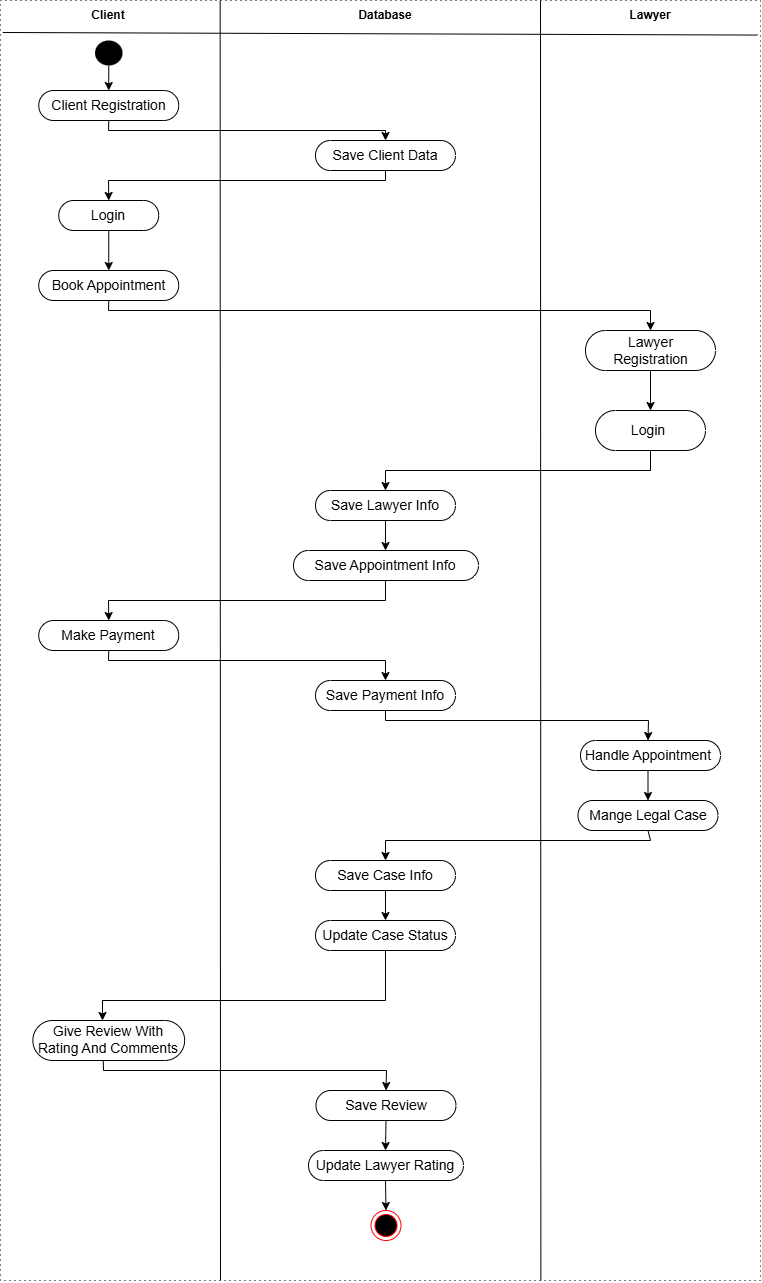

The diagram above was exported from draw.io. Its source (the exported page's mxGraphModel, read from the mxfile embedded in the PNG):
<mxGraphModel dx="2316" dy="1249" grid="1" gridSize="10" guides="1" tooltips="1" connect="1" arrows="1" fold="1" page="1" pageScale="1" pageWidth="850" pageHeight="1100" math="0" shadow="0">
  <root>
    <mxCell id="0" />
    <mxCell id="1" parent="0" />
    <mxCell id="J_3mSZhOvIF2VPhA1aRL-1" value="" style="rounded=0;whiteSpace=wrap;html=1;dashed=1;dashPattern=1 4;" parent="1" vertex="1">
      <mxGeometry x="40" width="760" height="1280" as="geometry" />
    </mxCell>
    <mxCell id="J_3mSZhOvIF2VPhA1aRL-5" value="&lt;b&gt;Client&lt;/b&gt;" style="text;html=1;align=center;verticalAlign=middle;whiteSpace=wrap;rounded=0;" parent="1" vertex="1">
      <mxGeometry x="118.25" width="60" height="30" as="geometry" />
    </mxCell>
    <mxCell id="EmoAs27z4clXUdxLQXrE-2" value="" style="ellipse;whiteSpace=wrap;html=1;fillColor=#000000;strokeColor=none;sketch=0;" parent="1" vertex="1">
      <mxGeometry x="134.51" y="40" width="27.5" height="25" as="geometry" />
    </mxCell>
    <mxCell id="EmoAs27z4clXUdxLQXrE-4" value="" style="html=1;dashed=0;whiteSpace=wrap;shape=mxgraph.dfd.start" parent="1" vertex="1">
      <mxGeometry x="78.25" y="90" width="140" height="30" as="geometry" />
    </mxCell>
    <mxCell id="EmoAs27z4clXUdxLQXrE-5" value="" style="endArrow=classic;html=1;rounded=0;entryX=0.5;entryY=0.5;entryDx=0;entryDy=-15;entryPerimeter=0;exitX=0.5;exitY=1;exitDx=0;exitDy=0;" parent="1" source="EmoAs27z4clXUdxLQXrE-2" target="EmoAs27z4clXUdxLQXrE-4" edge="1">
      <mxGeometry width="50" height="50" relative="1" as="geometry">
        <mxPoint x="400" y="320" as="sourcePoint" />
        <mxPoint x="450" y="270" as="targetPoint" />
      </mxGeometry>
    </mxCell>
    <mxCell id="EmoAs27z4clXUdxLQXrE-6" value="&lt;font style=&quot;font-size: 14px;&quot;&gt;Client Registration&lt;/font&gt;" style="text;html=1;align=center;verticalAlign=middle;whiteSpace=wrap;rounded=0;" parent="1" vertex="1">
      <mxGeometry x="89.88" y="90" width="116.75" height="30" as="geometry" />
    </mxCell>
    <mxCell id="EbIoXRFaVR0Mh997xigU-2" value="&lt;b&gt;Database&lt;/b&gt;" style="text;html=1;align=center;verticalAlign=middle;whiteSpace=wrap;rounded=0;" parent="1" vertex="1">
      <mxGeometry x="395" width="60" height="30" as="geometry" />
    </mxCell>
    <mxCell id="EbIoXRFaVR0Mh997xigU-3" value="&lt;b&gt;Lawyer&lt;/b&gt;" style="text;html=1;align=center;verticalAlign=middle;whiteSpace=wrap;rounded=0;" parent="1" vertex="1">
      <mxGeometry x="660" width="60" height="30" as="geometry" />
    </mxCell>
    <mxCell id="EbIoXRFaVR0Mh997xigU-5" value="" style="endArrow=none;html=1;rounded=0;entryX=0.996;entryY=0.027;entryDx=0;entryDy=0;entryPerimeter=0;exitX=0.003;exitY=0.025;exitDx=0;exitDy=0;exitPerimeter=0;" parent="1" source="J_3mSZhOvIF2VPhA1aRL-1" target="J_3mSZhOvIF2VPhA1aRL-1" edge="1">
      <mxGeometry width="50" height="50" relative="1" as="geometry">
        <mxPoint x="400" y="280" as="sourcePoint" />
        <mxPoint x="450" y="230" as="targetPoint" />
      </mxGeometry>
    </mxCell>
    <mxCell id="EbIoXRFaVR0Mh997xigU-7" value="" style="html=1;dashed=0;whiteSpace=wrap;shape=mxgraph.dfd.start" parent="1" vertex="1">
      <mxGeometry x="355" y="140" width="140" height="30" as="geometry" />
    </mxCell>
    <mxCell id="EbIoXRFaVR0Mh997xigU-8" value="&lt;font style=&quot;font-size: 14px;&quot;&gt;Save Client Data&lt;/font&gt;" style="text;html=1;align=center;verticalAlign=middle;whiteSpace=wrap;rounded=0;" parent="1" vertex="1">
      <mxGeometry x="370" y="140" width="110" height="30" as="geometry" />
    </mxCell>
    <mxCell id="EbIoXRFaVR0Mh997xigU-9" value="" style="html=1;dashed=0;whiteSpace=wrap;shape=mxgraph.dfd.start" parent="1" vertex="1">
      <mxGeometry x="98.25" y="200" width="100" height="30" as="geometry" />
    </mxCell>
    <mxCell id="EbIoXRFaVR0Mh997xigU-10" value="&lt;font style=&quot;font-size: 14px;&quot;&gt;Login&lt;/font&gt;" style="text;html=1;align=center;verticalAlign=middle;whiteSpace=wrap;rounded=0;" parent="1" vertex="1">
      <mxGeometry x="93.25" y="200" width="110" height="30" as="geometry" />
    </mxCell>
    <mxCell id="EbIoXRFaVR0Mh997xigU-11" value="" style="endArrow=none;html=1;rounded=0;entryX=0.289;entryY=0;entryDx=0;entryDy=0;entryPerimeter=0;" parent="1" edge="1" target="J_3mSZhOvIF2VPhA1aRL-1">
      <mxGeometry width="50" height="50" relative="1" as="geometry">
        <mxPoint x="260" y="1280" as="sourcePoint" />
        <mxPoint x="260" y="10" as="targetPoint" />
      </mxGeometry>
    </mxCell>
    <mxCell id="EbIoXRFaVR0Mh997xigU-12" value="" style="endArrow=none;html=1;rounded=0;entryX=0.75;entryY=0;entryDx=0;entryDy=0;exitX=0.711;exitY=1;exitDx=0;exitDy=0;exitPerimeter=0;" parent="1" source="J_3mSZhOvIF2VPhA1aRL-1" edge="1">
      <mxGeometry width="50" height="50" relative="1" as="geometry">
        <mxPoint x="580" y="1080" as="sourcePoint" />
        <mxPoint x="580" y="-1.1368683772161603e-13" as="targetPoint" />
      </mxGeometry>
    </mxCell>
    <mxCell id="EbIoXRFaVR0Mh997xigU-14" value="" style="html=1;dashed=0;whiteSpace=wrap;shape=mxgraph.dfd.start" parent="1" vertex="1">
      <mxGeometry x="78.25" y="270" width="140" height="30" as="geometry" />
    </mxCell>
    <mxCell id="EbIoXRFaVR0Mh997xigU-15" value="&lt;font style=&quot;font-size: 14px;&quot;&gt;Book Appointment&lt;/font&gt;" style="text;html=1;align=center;verticalAlign=middle;whiteSpace=wrap;rounded=0;" parent="1" vertex="1">
      <mxGeometry x="89.88" y="270" width="116.75" height="30" as="geometry" />
    </mxCell>
    <mxCell id="EbIoXRFaVR0Mh997xigU-26" value="" style="html=1;dashed=0;whiteSpace=wrap;shape=mxgraph.dfd.start" parent="1" vertex="1">
      <mxGeometry x="625" y="330" width="130" height="40" as="geometry" />
    </mxCell>
    <mxCell id="EbIoXRFaVR0Mh997xigU-27" value="&lt;font style=&quot;font-size: 14px;&quot;&gt;Lawyer Registration&lt;/font&gt;" style="text;html=1;align=center;verticalAlign=middle;whiteSpace=wrap;rounded=0;" parent="1" vertex="1">
      <mxGeometry x="637.5" y="335" width="105" height="30" as="geometry" />
    </mxCell>
    <mxCell id="EbIoXRFaVR0Mh997xigU-33" value="" style="html=1;dashed=0;whiteSpace=wrap;shape=mxgraph.dfd.start" parent="1" vertex="1">
      <mxGeometry x="635" y="410" width="110" height="40" as="geometry" />
    </mxCell>
    <mxCell id="EbIoXRFaVR0Mh997xigU-34" value="" style="html=1;dashed=0;whiteSpace=wrap;shape=mxgraph.dfd.start" parent="1" vertex="1">
      <mxGeometry x="355" y="490" width="140" height="30" as="geometry" />
    </mxCell>
    <mxCell id="EbIoXRFaVR0Mh997xigU-35" value="" style="html=1;dashed=0;whiteSpace=wrap;shape=mxgraph.dfd.start" parent="1" vertex="1">
      <mxGeometry x="333" y="550" width="185" height="30" as="geometry" />
    </mxCell>
    <mxCell id="EbIoXRFaVR0Mh997xigU-36" value="" style="html=1;dashed=0;whiteSpace=wrap;shape=mxgraph.dfd.start" parent="1" vertex="1">
      <mxGeometry x="78.25" y="620" width="140" height="30" as="geometry" />
    </mxCell>
    <mxCell id="EbIoXRFaVR0Mh997xigU-37" value="" style="html=1;dashed=0;whiteSpace=wrap;shape=mxgraph.dfd.start" parent="1" vertex="1">
      <mxGeometry x="355" y="680" width="140" height="30" as="geometry" />
    </mxCell>
    <mxCell id="EbIoXRFaVR0Mh997xigU-38" value="" style="html=1;dashed=0;whiteSpace=wrap;shape=mxgraph.dfd.start" parent="1" vertex="1">
      <mxGeometry x="620" y="740" width="140" height="30" as="geometry" />
    </mxCell>
    <mxCell id="EbIoXRFaVR0Mh997xigU-39" value="" style="html=1;dashed=0;whiteSpace=wrap;shape=mxgraph.dfd.start" parent="1" vertex="1">
      <mxGeometry x="617.5" y="800" width="140" height="30" as="geometry" />
    </mxCell>
    <mxCell id="EbIoXRFaVR0Mh997xigU-40" value="" style="html=1;dashed=0;whiteSpace=wrap;shape=mxgraph.dfd.start" parent="1" vertex="1">
      <mxGeometry x="355" y="860" width="140" height="30" as="geometry" />
    </mxCell>
    <mxCell id="EbIoXRFaVR0Mh997xigU-41" value="" style="html=1;dashed=0;whiteSpace=wrap;shape=mxgraph.dfd.start" parent="1" vertex="1">
      <mxGeometry x="355" y="920" width="140" height="30" as="geometry" />
    </mxCell>
    <mxCell id="EbIoXRFaVR0Mh997xigU-42" value="" style="html=1;dashed=0;whiteSpace=wrap;shape=mxgraph.dfd.start" parent="1" vertex="1">
      <mxGeometry x="72.38" y="1020" width="151.75" height="40" as="geometry" />
    </mxCell>
    <mxCell id="EbIoXRFaVR0Mh997xigU-43" value="" style="html=1;dashed=0;whiteSpace=wrap;shape=mxgraph.dfd.start" parent="1" vertex="1">
      <mxGeometry x="355.5" y="1090" width="140" height="30" as="geometry" />
    </mxCell>
    <mxCell id="EbIoXRFaVR0Mh997xigU-44" value="&lt;span style=&quot;color: rgba(0, 0, 0, 0); font-family: monospace; font-size: 0px; text-align: start; text-wrap-mode: nowrap;&quot;&gt;%3CmxGraphModel%3E%3Croot%3E%3CmxCell%20id%3D%220%22%2F%3E%3CmxCell%20id%3D%221%22%20parent%3D%220%22%2F%3E%3CmxCell%20id%3D%222%22%20value%3D%22%26lt%3Bfont%20style%3D%26quot%3Bfont-size%3A%2014px%3B%26quot%3B%26gt%3BSave%20Appointment%20Info%26lt%3B%2Ffont%26gt%3B%22%20style%3D%22text%3Bhtml%3D1%3Balign%3Dcenter%3BverticalAlign%3Dmiddle%3BwhiteSpace%3Dwrap%3Brounded%3D0%3B%22%20vertex%3D%221%22%20parent%3D%221%22%3E%3CmxGeometry%20x%3D%22350%22%20y%3D%22550%22%20width%3D%22150%22%20height%3D%2230%22%20as%3D%22geometry%22%2F%3E%3C%2FmxCell%3E%3C%2Froot%3E%3C%2FmxGraphModel%3E&lt;/span&gt;" style="html=1;dashed=0;whiteSpace=wrap;shape=mxgraph.dfd.start" parent="1" vertex="1">
      <mxGeometry x="348" y="1150" width="155" height="30" as="geometry" />
    </mxCell>
    <mxCell id="EbIoXRFaVR0Mh997xigU-45" value="&lt;font style=&quot;font-size: 14px;&quot;&gt;Login&lt;/font&gt;" style="text;html=1;align=center;verticalAlign=middle;whiteSpace=wrap;rounded=0;" parent="1" vertex="1">
      <mxGeometry x="632.5" y="415" width="110" height="30" as="geometry" />
    </mxCell>
    <mxCell id="EbIoXRFaVR0Mh997xigU-49" value="&lt;font style=&quot;font-size: 14px;&quot;&gt;Save Lawyer Info&lt;/font&gt;" style="text;html=1;align=center;verticalAlign=middle;whiteSpace=wrap;rounded=0;" parent="1" vertex="1">
      <mxGeometry x="360" y="490" width="130" height="30" as="geometry" />
    </mxCell>
    <mxCell id="EbIoXRFaVR0Mh997xigU-50" value="&lt;font style=&quot;font-size: 14px;&quot;&gt;Save Appointment Info&lt;/font&gt;" style="text;html=1;align=center;verticalAlign=middle;whiteSpace=wrap;rounded=0;" parent="1" vertex="1">
      <mxGeometry x="350" y="550" width="150" height="30" as="geometry" />
    </mxCell>
    <mxCell id="2vZTAfn0tlaJgOkPmchx-1" value="&lt;font style=&quot;font-size: 14px;&quot;&gt;Make Payment&lt;/font&gt;" style="text;html=1;align=center;verticalAlign=middle;whiteSpace=wrap;rounded=0;" vertex="1" parent="1">
      <mxGeometry x="73.25" y="620" width="150" height="30" as="geometry" />
    </mxCell>
    <mxCell id="2vZTAfn0tlaJgOkPmchx-2" value="&lt;font style=&quot;font-size: 14px;&quot;&gt;Save Payment Info&lt;/font&gt;" style="text;html=1;align=center;verticalAlign=middle;whiteSpace=wrap;rounded=0;" vertex="1" parent="1">
      <mxGeometry x="350" y="680" width="150" height="30" as="geometry" />
    </mxCell>
    <mxCell id="2vZTAfn0tlaJgOkPmchx-3" value="&lt;font style=&quot;font-size: 14px;&quot;&gt;Handle Appointment&lt;/font&gt;" style="text;html=1;align=center;verticalAlign=middle;whiteSpace=wrap;rounded=0;" vertex="1" parent="1">
      <mxGeometry x="612.5" y="740" width="150" height="30" as="geometry" />
    </mxCell>
    <mxCell id="2vZTAfn0tlaJgOkPmchx-4" value="&lt;font style=&quot;font-size: 14px;&quot;&gt;Mange Legal Case&lt;/font&gt;" style="text;html=1;align=center;verticalAlign=middle;whiteSpace=wrap;rounded=0;" vertex="1" parent="1">
      <mxGeometry x="612.5" y="800" width="150" height="30" as="geometry" />
    </mxCell>
    <mxCell id="2vZTAfn0tlaJgOkPmchx-5" value="&lt;font style=&quot;font-size: 14px;&quot;&gt;Save Case Info&lt;/font&gt;" style="text;html=1;align=center;verticalAlign=middle;whiteSpace=wrap;rounded=0;" vertex="1" parent="1">
      <mxGeometry x="350" y="860" width="150" height="30" as="geometry" />
    </mxCell>
    <mxCell id="2vZTAfn0tlaJgOkPmchx-6" value="&lt;font style=&quot;font-size: 14px;&quot;&gt;Update Case Status&lt;/font&gt;" style="text;html=1;align=center;verticalAlign=middle;whiteSpace=wrap;rounded=0;" vertex="1" parent="1">
      <mxGeometry x="350" y="920" width="150" height="30" as="geometry" />
    </mxCell>
    <mxCell id="2vZTAfn0tlaJgOkPmchx-7" value="&lt;font style=&quot;font-size: 14px;&quot;&gt;Give Review With Rating And Comments&lt;/font&gt;" style="text;html=1;align=center;verticalAlign=middle;whiteSpace=wrap;rounded=0;" vertex="1" parent="1">
      <mxGeometry x="73.24999999999999" y="1024" width="150" height="30" as="geometry" />
    </mxCell>
    <mxCell id="2vZTAfn0tlaJgOkPmchx-8" value="&lt;font style=&quot;font-size: 14px;&quot;&gt;Save Review&lt;/font&gt;" style="text;html=1;align=center;verticalAlign=middle;whiteSpace=wrap;rounded=0;" vertex="1" parent="1">
      <mxGeometry x="350.5" y="1090" width="150" height="30" as="geometry" />
    </mxCell>
    <mxCell id="2vZTAfn0tlaJgOkPmchx-9" value="&lt;font style=&quot;font-size: 14px;&quot;&gt;Update Lawyer Rating&lt;/font&gt;" style="text;html=1;align=center;verticalAlign=middle;whiteSpace=wrap;rounded=0;" vertex="1" parent="1">
      <mxGeometry x="350" y="1150" width="150" height="30" as="geometry" />
    </mxCell>
    <mxCell id="2vZTAfn0tlaJgOkPmchx-10" value="" style="ellipse;html=1;shape=endState;fillColor=#000000;strokeColor=#ff0000;" vertex="1" parent="1">
      <mxGeometry x="410.5" y="1210" width="30" height="30" as="geometry" />
    </mxCell>
    <mxCell id="2vZTAfn0tlaJgOkPmchx-13" value="" style="endArrow=classic;html=1;rounded=0;exitX=0.5;exitY=1;exitDx=0;exitDy=0;entryX=0.5;entryY=0;entryDx=0;entryDy=0;" edge="1" parent="1" source="EmoAs27z4clXUdxLQXrE-6" target="EbIoXRFaVR0Mh997xigU-8">
      <mxGeometry width="50" height="50" relative="1" as="geometry">
        <mxPoint x="530" y="290" as="sourcePoint" />
        <mxPoint x="580" y="240" as="targetPoint" />
        <Array as="points">
          <mxPoint x="148" y="130" />
          <mxPoint x="425" y="130" />
        </Array>
      </mxGeometry>
    </mxCell>
    <mxCell id="2vZTAfn0tlaJgOkPmchx-14" value="" style="endArrow=classic;html=1;rounded=0;exitX=0.5;exitY=1;exitDx=0;exitDy=0;entryX=0.5;entryY=0;entryDx=0;entryDy=0;" edge="1" parent="1" source="EbIoXRFaVR0Mh997xigU-8" target="EbIoXRFaVR0Mh997xigU-10">
      <mxGeometry width="50" height="50" relative="1" as="geometry">
        <mxPoint x="390" y="280" as="sourcePoint" />
        <mxPoint x="440" y="230" as="targetPoint" />
        <Array as="points">
          <mxPoint x="425" y="180" />
          <mxPoint x="148" y="180" />
        </Array>
      </mxGeometry>
    </mxCell>
    <mxCell id="2vZTAfn0tlaJgOkPmchx-15" value="" style="endArrow=classic;html=1;rounded=0;exitX=0.5;exitY=1;exitDx=0;exitDy=0;" edge="1" parent="1" source="EbIoXRFaVR0Mh997xigU-10" target="EbIoXRFaVR0Mh997xigU-14">
      <mxGeometry width="50" height="50" relative="1" as="geometry">
        <mxPoint x="350" y="350" as="sourcePoint" />
        <mxPoint x="400" y="300" as="targetPoint" />
      </mxGeometry>
    </mxCell>
    <mxCell id="2vZTAfn0tlaJgOkPmchx-16" value="" style="endArrow=classic;html=1;rounded=0;exitX=0.5;exitY=1;exitDx=0;exitDy=0;entryX=0.5;entryY=0.5;entryDx=0;entryDy=-20;entryPerimeter=0;" edge="1" parent="1" source="EbIoXRFaVR0Mh997xigU-15" target="EbIoXRFaVR0Mh997xigU-26">
      <mxGeometry width="50" height="50" relative="1" as="geometry">
        <mxPoint x="320" y="400" as="sourcePoint" />
        <mxPoint x="370" y="350" as="targetPoint" />
        <Array as="points">
          <mxPoint x="148" y="310" />
          <mxPoint x="690" y="310" />
        </Array>
      </mxGeometry>
    </mxCell>
    <mxCell id="2vZTAfn0tlaJgOkPmchx-17" value="" style="endArrow=classic;html=1;rounded=0;exitX=0.5;exitY=0.5;exitDx=0;exitDy=20;exitPerimeter=0;entryX=0.5;entryY=0.5;entryDx=0;entryDy=-20;entryPerimeter=0;" edge="1" parent="1" source="EbIoXRFaVR0Mh997xigU-26" target="EbIoXRFaVR0Mh997xigU-33">
      <mxGeometry width="50" height="50" relative="1" as="geometry">
        <mxPoint x="510" y="450" as="sourcePoint" />
        <mxPoint x="560" y="400" as="targetPoint" />
      </mxGeometry>
    </mxCell>
    <mxCell id="2vZTAfn0tlaJgOkPmchx-18" value="" style="endArrow=classic;html=1;rounded=0;exitX=0.5;exitY=0.5;exitDx=0;exitDy=20;exitPerimeter=0;entryX=0.5;entryY=0;entryDx=0;entryDy=0;" edge="1" parent="1" source="EbIoXRFaVR0Mh997xigU-33" target="EbIoXRFaVR0Mh997xigU-49">
      <mxGeometry width="50" height="50" relative="1" as="geometry">
        <mxPoint x="680" y="550" as="sourcePoint" />
        <mxPoint x="730" y="500" as="targetPoint" />
        <Array as="points">
          <mxPoint x="690" y="470" />
          <mxPoint x="425" y="470" />
        </Array>
      </mxGeometry>
    </mxCell>
    <mxCell id="2vZTAfn0tlaJgOkPmchx-19" value="" style="endArrow=classic;html=1;rounded=0;exitX=0.5;exitY=1;exitDx=0;exitDy=0;entryX=0.5;entryY=0;entryDx=0;entryDy=0;" edge="1" parent="1" source="EbIoXRFaVR0Mh997xigU-49" target="EbIoXRFaVR0Mh997xigU-50">
      <mxGeometry width="50" height="50" relative="1" as="geometry">
        <mxPoint x="660" y="640" as="sourcePoint" />
        <mxPoint x="710" y="590" as="targetPoint" />
      </mxGeometry>
    </mxCell>
    <mxCell id="2vZTAfn0tlaJgOkPmchx-20" value="" style="endArrow=classic;html=1;rounded=0;exitX=0.5;exitY=1;exitDx=0;exitDy=0;entryX=0.5;entryY=0;entryDx=0;entryDy=0;" edge="1" parent="1" source="EbIoXRFaVR0Mh997xigU-50" target="2vZTAfn0tlaJgOkPmchx-1">
      <mxGeometry width="50" height="50" relative="1" as="geometry">
        <mxPoint x="440" y="680" as="sourcePoint" />
        <mxPoint x="490" y="630" as="targetPoint" />
        <Array as="points">
          <mxPoint x="425" y="600" />
          <mxPoint x="148" y="600" />
        </Array>
      </mxGeometry>
    </mxCell>
    <mxCell id="2vZTAfn0tlaJgOkPmchx-21" value="" style="endArrow=classic;html=1;rounded=0;exitX=0.5;exitY=1;exitDx=0;exitDy=0;entryX=0.5;entryY=0;entryDx=0;entryDy=0;" edge="1" parent="1" source="2vZTAfn0tlaJgOkPmchx-1" target="2vZTAfn0tlaJgOkPmchx-2">
      <mxGeometry width="50" height="50" relative="1" as="geometry">
        <mxPoint x="340" y="830" as="sourcePoint" />
        <mxPoint x="390" y="780" as="targetPoint" />
        <Array as="points">
          <mxPoint x="148" y="660" />
          <mxPoint x="425" y="660" />
        </Array>
      </mxGeometry>
    </mxCell>
    <mxCell id="2vZTAfn0tlaJgOkPmchx-22" value="" style="endArrow=classic;html=1;rounded=0;exitX=0.5;exitY=1;exitDx=0;exitDy=0;entryX=0.5;entryY=0;entryDx=0;entryDy=0;" edge="1" parent="1" source="2vZTAfn0tlaJgOkPmchx-2" target="2vZTAfn0tlaJgOkPmchx-3">
      <mxGeometry width="50" height="50" relative="1" as="geometry">
        <mxPoint x="480" y="790" as="sourcePoint" />
        <mxPoint x="530" y="740" as="targetPoint" />
        <Array as="points">
          <mxPoint x="425" y="720" />
          <mxPoint x="688" y="720" />
        </Array>
      </mxGeometry>
    </mxCell>
    <mxCell id="2vZTAfn0tlaJgOkPmchx-23" value="" style="endArrow=classic;html=1;rounded=0;exitX=0.5;exitY=1;exitDx=0;exitDy=0;entryX=0.5;entryY=0.5;entryDx=0;entryDy=-14.999999999999998;entryPerimeter=0;" edge="1" parent="1" source="2vZTAfn0tlaJgOkPmchx-3" target="EbIoXRFaVR0Mh997xigU-39">
      <mxGeometry width="50" height="50" relative="1" as="geometry">
        <mxPoint x="610" y="830" as="sourcePoint" />
        <mxPoint x="660" y="780" as="targetPoint" />
      </mxGeometry>
    </mxCell>
    <mxCell id="2vZTAfn0tlaJgOkPmchx-24" value="" style="endArrow=classic;html=1;rounded=0;exitX=0.5;exitY=0.5;exitDx=0;exitDy=15;exitPerimeter=0;entryX=0.5;entryY=0.5;entryDx=0;entryDy=-15;entryPerimeter=0;" edge="1" parent="1">
      <mxGeometry width="50" height="50" relative="1" as="geometry">
        <mxPoint x="687.5" y="830" as="sourcePoint" />
        <mxPoint x="425" y="860" as="targetPoint" />
        <Array as="points">
          <mxPoint x="690" y="840" />
          <mxPoint x="425" y="840" />
        </Array>
      </mxGeometry>
    </mxCell>
    <mxCell id="2vZTAfn0tlaJgOkPmchx-25" value="" style="endArrow=classic;html=1;rounded=0;exitX=0.5;exitY=1;exitDx=0;exitDy=0;entryX=0.5;entryY=0;entryDx=0;entryDy=0;" edge="1" parent="1" source="2vZTAfn0tlaJgOkPmchx-5" target="2vZTAfn0tlaJgOkPmchx-6">
      <mxGeometry width="50" height="50" relative="1" as="geometry">
        <mxPoint x="530" y="970" as="sourcePoint" />
        <mxPoint x="580" y="920" as="targetPoint" />
      </mxGeometry>
    </mxCell>
    <mxCell id="2vZTAfn0tlaJgOkPmchx-26" value="" style="endArrow=classic;html=1;rounded=0;exitX=0.5;exitY=1;exitDx=0;exitDy=0;" edge="1" parent="1" source="2vZTAfn0tlaJgOkPmchx-6">
      <mxGeometry width="50" height="50" relative="1" as="geometry">
        <mxPoint x="390" y="1050" as="sourcePoint" />
        <mxPoint x="142" y="1020" as="targetPoint" />
        <Array as="points">
          <mxPoint x="425" y="1000" />
          <mxPoint x="142" y="1000" />
        </Array>
      </mxGeometry>
    </mxCell>
    <mxCell id="2vZTAfn0tlaJgOkPmchx-27" value="" style="endArrow=classic;html=1;rounded=0;exitX=0.464;exitY=1.016;exitDx=0;exitDy=0;exitPerimeter=0;entryX=0.5;entryY=0.5;entryDx=0;entryDy=-15;entryPerimeter=0;" edge="1" parent="1" source="EbIoXRFaVR0Mh997xigU-42" target="EbIoXRFaVR0Mh997xigU-43">
      <mxGeometry width="50" height="50" relative="1" as="geometry">
        <mxPoint x="310" y="1120" as="sourcePoint" />
        <mxPoint x="360" y="1070" as="targetPoint" />
        <Array as="points">
          <mxPoint x="143" y="1070" />
          <mxPoint x="426" y="1070" />
        </Array>
      </mxGeometry>
    </mxCell>
    <mxCell id="2vZTAfn0tlaJgOkPmchx-28" value="" style="endArrow=classic;html=1;rounded=0;exitX=0.5;exitY=1;exitDx=0;exitDy=0;entryX=0.5;entryY=0;entryDx=0;entryDy=0;" edge="1" parent="1" source="2vZTAfn0tlaJgOkPmchx-8" target="2vZTAfn0tlaJgOkPmchx-9">
      <mxGeometry width="50" height="50" relative="1" as="geometry">
        <mxPoint x="260" y="1190" as="sourcePoint" />
        <mxPoint x="310" y="1140" as="targetPoint" />
      </mxGeometry>
    </mxCell>
    <mxCell id="2vZTAfn0tlaJgOkPmchx-29" value="" style="endArrow=classic;html=1;rounded=0;exitX=0.5;exitY=1;exitDx=0;exitDy=0;entryX=0.5;entryY=0;entryDx=0;entryDy=0;" edge="1" parent="1" source="2vZTAfn0tlaJgOkPmchx-9" target="2vZTAfn0tlaJgOkPmchx-10">
      <mxGeometry width="50" height="50" relative="1" as="geometry">
        <mxPoint x="300" y="1280" as="sourcePoint" />
        <mxPoint x="350" y="1230" as="targetPoint" />
      </mxGeometry>
    </mxCell>
  </root>
</mxGraphModel>